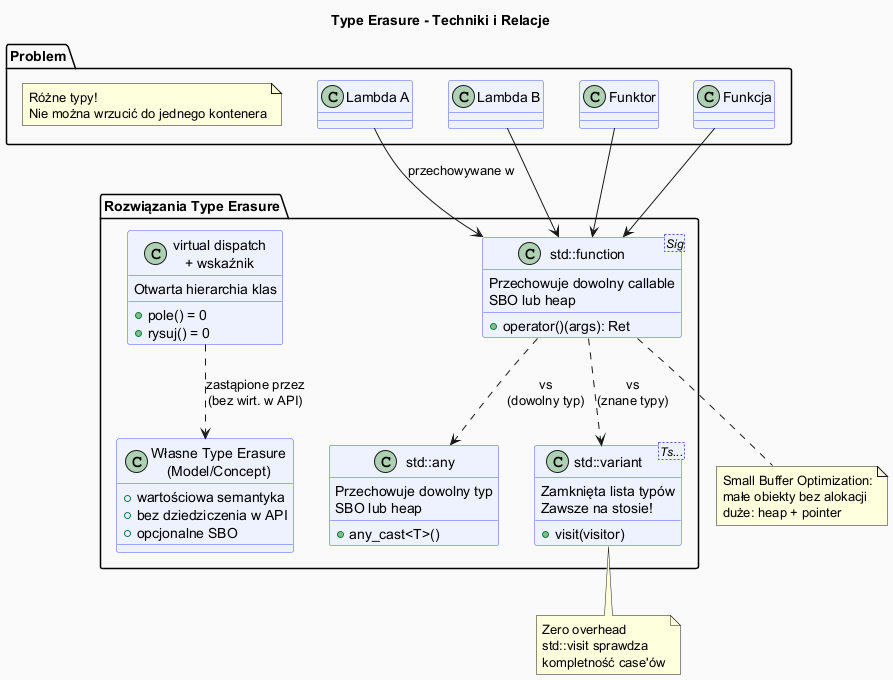

The diagram above was rendered by PlantUML. Its source (embedded in the PNG):
@startuml type_erasure_diagram

skinparam backgroundColor #FAFAFA
skinparam shadowing false
skinparam classBackgroundColor #EEF2FF
skinparam classBorderColor #4A5AE0

title Type Erasure - Techniki i Relacje

package "Problem" {
    class "Lambda A" as LA
    class "Lambda B" as LB
    class "Funktor" as FU
    class "Funkcja" as FN
    note "Różne typy!\nNie można wrzucić do jednego kontenera" as PN
}

package "Rozwiązania Type Erasure" {
    class "std::function<Sig>" as SF {
        +operator()(args): Ret
        Przechowuje dowolny callable
        SBO lub heap
    }
    class "std::any" as SA {
        +any_cast<T>()
        Przechowuje dowolny typ
        SBO lub heap
    }
    class "std::variant<Ts...>" as SV {
        +visit(visitor)
        Zamknięta lista typów
        Zawsze na stosie!
    }
    class "virtual dispatch\n+ wskaźnik" as VD {
        +pole() = 0
        +rysuj() = 0
        Otwarta hierarchia klas
    }
    class "Własne Type Erasure\n(Model/Concept)" as CTE {
        +wartościowa semantyka
        +bez dziedziczenia w API
        +opcjonalne SBO
    }
}

LA --> SF : "przechowywane w"
LB --> SF
FU --> SF
FN --> SF

SF ..> SV : "vs\n(znane typy)"
SF ..> SA : "vs\n(dowolny typ)"
VD ..> CTE : "zastąpione przez\n(bez wirt. w API)"

note bottom of SV
  Zero overhead
  std::visit sprawdza
  kompletność case'ów
end note

note bottom of SF
  Small Buffer Optimization:
  małe obiekty bez alokacji
  duże: heap + pointer
end note

@enduml